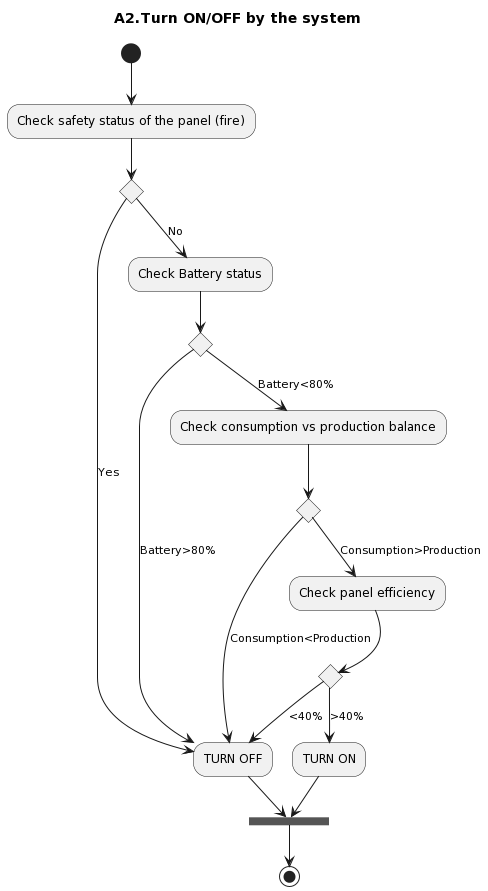

The diagram above was rendered by PlantUML. Its source (embedded in the PNG):
@startuml
title A2.Turn ON/OFF by the system
(*) --> "Check safety status of the panel (fire)"
  if "" then
    -->[Yes] "TURN OFF" as off
    --> ===B1===
  else 
    -->[No] "Check Battery status"
    if "" then
      -->[Battery>80%] off
    else 
      -->[Battery<80%] "Check consumption vs production balance"
      if "" then
        -->[Consumption<Production] off
      else
        -->[Consumption>Production] "Check panel efficiency"
        if "" then
          -->[<40%] off
        else
          -->[>40%] "TURN ON"
          --> ===B1===
          --> (*)
@enduml